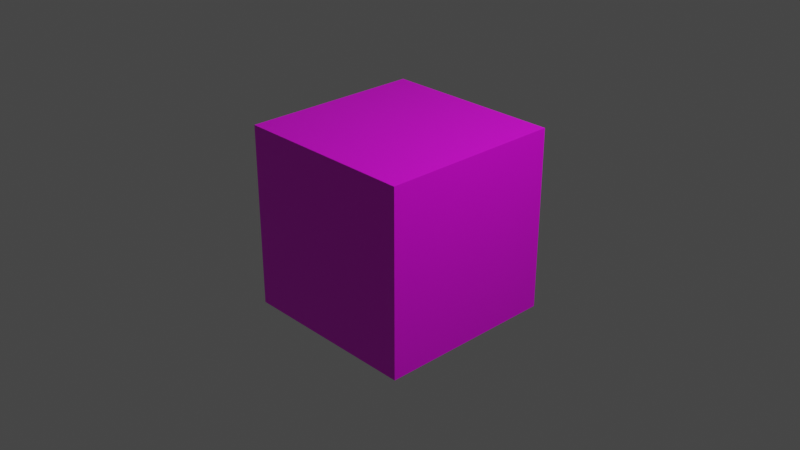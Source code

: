 # Source: block.blend  (saved by Blender 2.93.21; exported with 4.5.12 LTS)
import bpy
from mathutils import Matrix  # noqa: F401  (used for matrix-valued properties, if any)

bpy.ops.wm.read_factory_settings(use_empty=True)
scene = bpy.context.scene
scene.name = 'Scene'

# ---- collections
col_collection = bpy.data.collections.new('Collection'); scene.collection.children.link(col_collection)

# ---- images (referenced by path relative to the original .blend; pixels are not part of the script)
import os
ASSET_DIR = os.environ.get("B2B_ASSET_DIR", "")  # directory of the original .blend (textures are referenced by path, not embedded)
HERE = os.path.dirname(os.path.abspath(__file__))  # packed textures are extracted next to this script under _unpacked/

def load_image(name, relpath, width, height, colorspace="sRGB"):
    """Load a texture the original file referenced (path relative to the .blend, or extracted next to this script)."""
    p = next((c for c in (os.path.join(HERE, relpath), os.path.join(ASSET_DIR, relpath)) if relpath and os.path.exists(c)), "")
    if p:
        img = bpy.data.images.load(p, check_existing=True)
        img.name = name
    else:  # same state as the original file: an image datablock whose file is absent (Cycles renders it pink)
        img = bpy.data.images.new(name, width, height)
        img.source = "FILE"
        img.filepath = "//" + (relpath or name)
    img.colorspace_settings.name = colorspace
    return img
img_texcolor_png = load_image('texColor.png', 'texColor.png', 1024, 1024, 'sRGB')

# ---- materials (node trees are filled in below, after node groups)
mat_material = bpy.data.materials.new('Material')
mat_material.alpha_threshold = 0.0
mat_material.use_transparent_shadow = False
mat_material.line_color = (0.0, 0.0, 0.0, 1.0)

# ---- material node trees
mat_material.use_nodes = True; mat_material.node_tree.nodes.clear()
_N = mat_material.node_tree.nodes; _L = mat_material.node_tree.links
n0 = _N.new('ShaderNodeOutputMaterial'); n0.name = 'Material Output'; n0.location = (300, 300)
n1 = _N.new('ShaderNodeBsdfPrincipled'); n1.name = 'Principled BSDF'; n1.location = (10, 300)
n1.distribution = 'GGX'
n1.subsurface_method = 'BURLEY'
n1.inputs[2].default_value = 0.4
n1.inputs[3].default_value = 1.45
n1.inputs[27].default_value = (0.0, 0.0, 0.0, 1.0)
n1.inputs[28].default_value = 1.0
n2 = _N.new('ShaderNodeTexImage'); n2.name = '画像テクスチャ'; n2.location = (-280, 280)
n2.image = img_texcolor_png
_L.new(n1.outputs[0], n0.inputs[0])
_L.new(n2.outputs[0], n1.inputs[0])
n0.is_active_output = True

# ---- world
world_world = bpy.data.worlds.new('World'); scene.world = world_world
world_world.use_nodes = True; world_world.node_tree.nodes.clear()
_N = world_world.node_tree.nodes; _L = world_world.node_tree.links
n0 = _N.new('ShaderNodeOutputWorld'); n0.name = 'World Output'; n0.location = (300, 300)
n1 = _N.new('ShaderNodeBackground'); n1.name = 'Background'; n1.location = (10, 300)
n1.inputs[0].default_value = (0.05088, 0.05088, 0.05088, 1.0)
_L.new(n1.outputs[0], n0.inputs[0])
n0.is_active_output = True
world_world.color = (0.05088, 0.05088, 0.05088)
world_world.use_sun_shadow = False
world_world.sun_shadow_jitter_overblur = 0.0

# ---- cameras
cam_camera = bpy.data.cameras.new('Camera')
cam_camera.clip_end = 100.0
cam_camera.ortho_scale = 7.314

# ---- lights
light_light = bpy.data.lights.new('Light', 'POINT')
light_light.transmission_factor = 0.0
light_light.energy = 1000.0
light_light.shadow_soft_size = 0.1
light_light.shadow_maximum_resolution = 0.006
light_light.use_absolute_resolution = True

# ---- meshes
me_cube = bpy.data.meshes.new('Cube')
me_cube.from_pydata([(1.0, 1.0, 1.0), (1.0, 1.0, -1.0), (1.0, -1.0, 1.0), (1.0, -1.0, -1.0), (-1.0, 1.0, 1.0), (-1.0, 1.0, -1.0), (-1.0, -1.0, 1.0), (-1.0, -1.0, -1.0)], [], [(0, 4, 6, 2), (3, 2, 6, 7), (7, 6, 4, 5), (5, 1, 3, 7), (1, 0, 2, 3), (5, 4, 0, 1)])
_uv = me_cube.uv_layers.new(name='UVMap')
_uv.uv.foreach_set('vector', [0.625, 0.5, 0.875, 0.5, 0.875, 0.75, 0.625, 0.75, 0.375, 0.75, 0.625, 0.75, 0.625, 1.0, 0.375, 1.0, 0.375, 0.0, 0.625, 0.0, 0.625, 0.25, 0.375, 0.25, 0.125, 0.5, 0.375, 0.5, 0.375, 0.75, 0.125, 0.75, 0.375, 0.5, 0.625, 0.5, 0.625, 0.75, 0.375, 0.75, 0.375, 0.25, 0.625, 0.25, 0.625, 0.5, 0.375, 0.5])
me_cube.materials.append(mat_material)
me_cube.use_remesh_preserve_volume = False
me_cube.use_remesh_preserve_attributes = False
me_cube.use_mirror_vertex_groups = False
me_cube.update()

# ---- objects
ob_cube = bpy.data.objects.new('Cube', me_cube)
ob_light = bpy.data.objects.new('Light', light_light)
ob_camera = bpy.data.objects.new('Camera', cam_camera)

# ---- transforms, parenting, visibility, modifiers, constraints
ob_cube.location = (0.0, 0.0, 0.0)
ob_cube.lock_rotations_4d = False
ob_cube.empty_display_type = 'ARROWS'
ob_cube.lineart.crease_threshold = 0.0
ob_light.location = (4.076, 1.005, 5.904)
ob_light.rotation_euler = (0.6503, 0.05522, 1.866)
ob_light.lock_rotations_4d = False
ob_light.empty_display_type = 'ARROWS'
ob_light.color = (0.0, 0.0, 0.0, 0.0)
ob_light.lineart.crease_threshold = 0.0
ob_camera.location = (7.359, -6.926, 4.958)
ob_camera.rotation_euler = (1.109, 0.0, 0.8149)
ob_camera.lock_rotations_4d = False
ob_camera.empty_display_type = 'ARROWS'
ob_camera.color = (0.0, 0.0, 0.0, 0.0)
ob_camera.display_type = 'WIRE'
ob_camera.lineart.crease_threshold = 0.0

# ---- collection membership
col_collection.objects.link(ob_cube)
col_collection.objects.link(ob_light)
col_collection.objects.link(ob_camera)

# ---- scene / render settings (as saved in the file)
scene.camera = ob_camera
scene.frame_start = 1; scene.frame_end = 250; scene.frame_set(1)
scene.render.engine = 'BLENDER_EEVEE_NEXT'
scene.cycles.use_denoising = False
scene.cycles.samples = 128
scene.cycles.sampling_pattern = 'TABULATED_SOBOL'
scene.cycles.use_adaptive_sampling = False
scene.cycles.use_light_tree = False
scene.view_settings.view_transform = 'Filmic'
bpy.context.view_layer.update()
